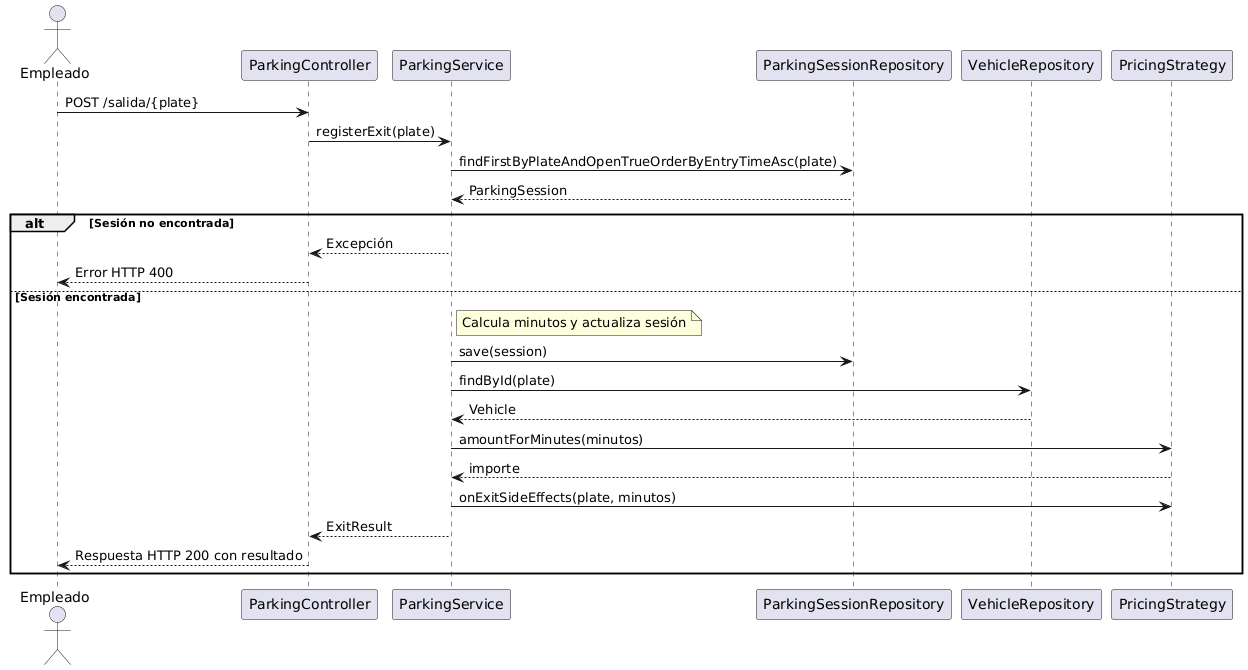

The diagram above was rendered by PlantUML. Its source (embedded in the PNG):
@startuml
actor Empleado
participant ParkingController
participant ParkingService
participant ParkingSessionRepository
participant VehicleRepository
participant PricingStrategy

Empleado -> ParkingController: POST /salida/{plate}
ParkingController -> ParkingService: registerExit(plate)
ParkingService -> ParkingSessionRepository: findFirstByPlateAndOpenTrueOrderByEntryTimeAsc(plate)
ParkingSessionRepository --> ParkingService: ParkingSession

alt Sesión no encontrada
    ParkingService --> ParkingController: Excepción
    ParkingController --> Empleado: Error HTTP 400
else Sesión encontrada
    note right of ParkingService: Calcula minutos y actualiza sesión
    ParkingService -> ParkingSessionRepository: save(session)
    ParkingService -> VehicleRepository: findById(plate)
    VehicleRepository --> ParkingService: Vehicle
    ParkingService -> PricingStrategy: amountForMinutes(minutos)
    PricingStrategy --> ParkingService: importe
    ParkingService -> PricingStrategy: onExitSideEffects(plate, minutos)
    ParkingService --> ParkingController: ExitResult
    ParkingController --> Empleado: Respuesta HTTP 200 con resultado
end
@enduml